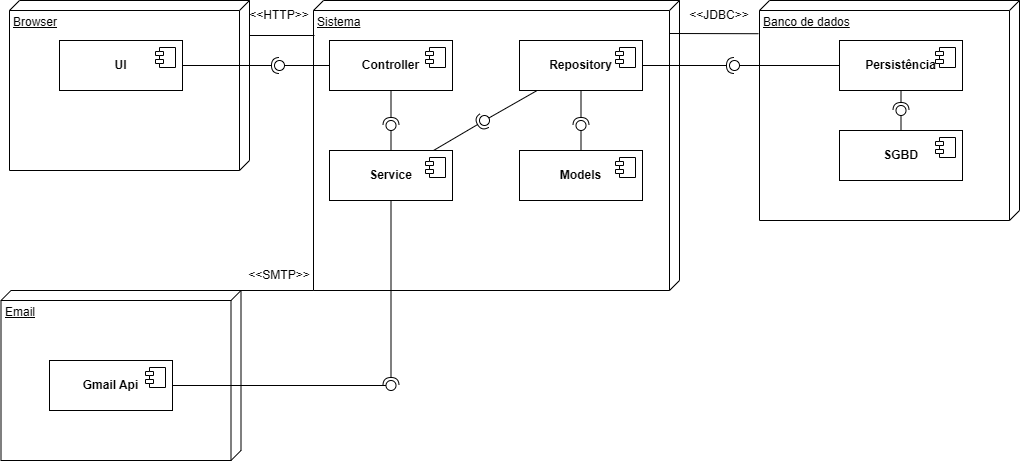

The diagram above was exported from draw.io. Its source (the exported page's mxGraphModel, read from the mxfile embedded in the PNG):
<mxGraphModel dx="997" dy="574" grid="1" gridSize="10" guides="1" tooltips="1" connect="1" arrows="1" fold="1" page="1" pageScale="1" pageWidth="827" pageHeight="1169" math="0" shadow="0">
  <root>
    <mxCell id="0" />
    <mxCell id="1" parent="0" />
    <mxCell id="XofKnL3Vl33TtyEwG5PI-1" value="Banco de dados" style="verticalAlign=top;align=left;spacingTop=8;spacingLeft=2;spacingRight=12;shape=cube;size=10;direction=south;fontStyle=4;html=1;whiteSpace=wrap;" parent="1" vertex="1">
      <mxGeometry x="770" y="90" width="260" height="220" as="geometry" />
    </mxCell>
    <mxCell id="XofKnL3Vl33TtyEwG5PI-2" value="Sistema" style="verticalAlign=top;align=left;spacingTop=8;spacingLeft=2;spacingRight=12;shape=cube;size=10;direction=south;fontStyle=4;html=1;whiteSpace=wrap;" parent="1" vertex="1">
      <mxGeometry x="324" y="90" width="366" height="290" as="geometry" />
    </mxCell>
    <mxCell id="XofKnL3Vl33TtyEwG5PI-3" value="Browser&lt;div&gt;&lt;br&gt;&lt;/div&gt;" style="verticalAlign=top;align=left;spacingTop=8;spacingLeft=2;spacingRight=12;shape=cube;size=10;direction=south;fontStyle=4;html=1;whiteSpace=wrap;" parent="1" vertex="1">
      <mxGeometry x="20" y="90" width="240" height="170" as="geometry" />
    </mxCell>
    <mxCell id="XofKnL3Vl33TtyEwG5PI-6" value="&lt;b&gt;SGBD&lt;/b&gt;" style="html=1;dropTarget=0;whiteSpace=wrap;" parent="1" vertex="1">
      <mxGeometry x="850" y="220" width="123" height="50" as="geometry" />
    </mxCell>
    <mxCell id="XofKnL3Vl33TtyEwG5PI-7" value="" style="shape=module;jettyWidth=8;jettyHeight=4;" parent="XofKnL3Vl33TtyEwG5PI-6" vertex="1">
      <mxGeometry x="1" width="20" height="20" relative="1" as="geometry">
        <mxPoint x="-27" y="7" as="offset" />
      </mxGeometry>
    </mxCell>
    <mxCell id="XofKnL3Vl33TtyEwG5PI-8" value="&lt;b&gt;Persistência&lt;/b&gt;" style="html=1;dropTarget=0;whiteSpace=wrap;" parent="1" vertex="1">
      <mxGeometry x="850" y="130" width="123" height="50" as="geometry" />
    </mxCell>
    <mxCell id="XofKnL3Vl33TtyEwG5PI-9" value="" style="shape=module;jettyWidth=8;jettyHeight=4;" parent="XofKnL3Vl33TtyEwG5PI-8" vertex="1">
      <mxGeometry x="1" width="20" height="20" relative="1" as="geometry">
        <mxPoint x="-27" y="7" as="offset" />
      </mxGeometry>
    </mxCell>
    <mxCell id="XofKnL3Vl33TtyEwG5PI-10" value="" style="rounded=0;orthogonalLoop=1;jettySize=auto;html=1;endArrow=halfCircle;endFill=0;endSize=6;strokeWidth=1;sketch=0;entryX=0.633;entryY=0.848;entryDx=0;entryDy=0;entryPerimeter=0;" parent="1" source="XofKnL3Vl33TtyEwG5PI-8" target="XofKnL3Vl33TtyEwG5PI-17" edge="1">
      <mxGeometry relative="1" as="geometry">
        <mxPoint x="580" y="225" as="sourcePoint" />
        <mxPoint x="917" y="185" as="targetPoint" />
      </mxGeometry>
    </mxCell>
    <mxCell id="XofKnL3Vl33TtyEwG5PI-16" value="" style="rounded=0;orthogonalLoop=1;jettySize=auto;html=1;endArrow=oval;endFill=0;sketch=0;sourcePerimeterSpacing=0;targetPerimeterSpacing=0;endSize=10;" parent="1" source="XofKnL3Vl33TtyEwG5PI-6" target="XofKnL3Vl33TtyEwG5PI-17" edge="1">
      <mxGeometry relative="1" as="geometry">
        <mxPoint x="690" y="205" as="sourcePoint" />
      </mxGeometry>
    </mxCell>
    <mxCell id="XofKnL3Vl33TtyEwG5PI-17" value="" style="ellipse;whiteSpace=wrap;html=1;align=center;aspect=fixed;fillColor=none;strokeColor=none;resizable=0;perimeter=centerPerimeter;rotatable=0;allowArrows=0;points=[];outlineConnect=1;" parent="1" vertex="1">
      <mxGeometry x="906.5" y="195" width="10" height="10" as="geometry" />
    </mxCell>
    <mxCell id="XofKnL3Vl33TtyEwG5PI-18" value="&lt;div&gt;Email&lt;/div&gt;" style="verticalAlign=top;align=left;spacingTop=8;spacingLeft=2;spacingRight=12;shape=cube;size=10;direction=south;fontStyle=4;html=1;whiteSpace=wrap;" parent="1" vertex="1">
      <mxGeometry x="11.5" y="380" width="240" height="170" as="geometry" />
    </mxCell>
    <mxCell id="XofKnL3Vl33TtyEwG5PI-19" value="" style="endArrow=none;html=1;rounded=0;entryX=0.151;entryY=1.004;entryDx=0;entryDy=0;entryPerimeter=0;" parent="1" target="XofKnL3Vl33TtyEwG5PI-1" edge="1">
      <mxGeometry width="50" height="50" relative="1" as="geometry">
        <mxPoint x="680" y="123" as="sourcePoint" />
        <mxPoint x="510" y="190" as="targetPoint" />
      </mxGeometry>
    </mxCell>
    <mxCell id="XofKnL3Vl33TtyEwG5PI-20" value="&amp;lt;&amp;lt;JDBC&amp;gt;&amp;gt;" style="text;html=1;whiteSpace=wrap;strokeColor=none;fillColor=none;align=center;verticalAlign=middle;rounded=0;" parent="1" vertex="1">
      <mxGeometry x="700" y="90" width="60" height="30" as="geometry" />
    </mxCell>
    <mxCell id="XofKnL3Vl33TtyEwG5PI-21" value="&amp;lt;&amp;lt;SMTP&amp;gt;&amp;gt;" style="text;html=1;whiteSpace=wrap;strokeColor=none;fillColor=none;align=center;verticalAlign=middle;rounded=0;" parent="1" vertex="1">
      <mxGeometry x="260" y="350" width="60" height="30" as="geometry" />
    </mxCell>
    <mxCell id="XofKnL3Vl33TtyEwG5PI-22" value="" style="endArrow=none;html=1;rounded=0;exitX=0;exitY=0;exitDx=0;exitDy=0;exitPerimeter=0;entryX=1;entryY=1;entryDx=0;entryDy=0;entryPerimeter=0;" parent="1" source="XofKnL3Vl33TtyEwG5PI-18" target="XofKnL3Vl33TtyEwG5PI-2" edge="1">
      <mxGeometry width="50" height="50" relative="1" as="geometry">
        <mxPoint x="460" y="240" as="sourcePoint" />
        <mxPoint x="510" y="190" as="targetPoint" />
      </mxGeometry>
    </mxCell>
    <mxCell id="XofKnL3Vl33TtyEwG5PI-23" value="&amp;lt;&amp;lt;HTTP&amp;gt;&amp;gt;" style="text;html=1;whiteSpace=wrap;strokeColor=none;fillColor=none;align=center;verticalAlign=middle;rounded=0;" parent="1" vertex="1">
      <mxGeometry x="260" y="90" width="60" height="30" as="geometry" />
    </mxCell>
    <mxCell id="XofKnL3Vl33TtyEwG5PI-24" value="" style="endArrow=none;html=1;rounded=0;" parent="1" edge="1">
      <mxGeometry width="50" height="50" relative="1" as="geometry">
        <mxPoint x="260" y="125" as="sourcePoint" />
        <mxPoint x="325" y="125" as="targetPoint" />
      </mxGeometry>
    </mxCell>
    <mxCell id="XofKnL3Vl33TtyEwG5PI-25" value="&lt;b&gt;UI&lt;/b&gt;" style="html=1;dropTarget=0;whiteSpace=wrap;" parent="1" vertex="1">
      <mxGeometry x="70" y="130" width="123" height="50" as="geometry" />
    </mxCell>
    <mxCell id="XofKnL3Vl33TtyEwG5PI-26" value="" style="shape=module;jettyWidth=8;jettyHeight=4;" parent="XofKnL3Vl33TtyEwG5PI-25" vertex="1">
      <mxGeometry x="1" width="20" height="20" relative="1" as="geometry">
        <mxPoint x="-27" y="7" as="offset" />
      </mxGeometry>
    </mxCell>
    <mxCell id="XofKnL3Vl33TtyEwG5PI-28" value="&lt;b&gt;Models&lt;/b&gt;" style="html=1;dropTarget=0;whiteSpace=wrap;" parent="1" vertex="1">
      <mxGeometry x="530" y="240" width="123" height="50" as="geometry" />
    </mxCell>
    <mxCell id="XofKnL3Vl33TtyEwG5PI-29" value="" style="shape=module;jettyWidth=8;jettyHeight=4;" parent="XofKnL3Vl33TtyEwG5PI-28" vertex="1">
      <mxGeometry x="1" width="20" height="20" relative="1" as="geometry">
        <mxPoint x="-27" y="7" as="offset" />
      </mxGeometry>
    </mxCell>
    <mxCell id="XofKnL3Vl33TtyEwG5PI-30" value="&lt;b&gt;Repository&lt;/b&gt;" style="html=1;dropTarget=0;whiteSpace=wrap;" parent="1" vertex="1">
      <mxGeometry x="530" y="130" width="123" height="50" as="geometry" />
    </mxCell>
    <mxCell id="XofKnL3Vl33TtyEwG5PI-31" value="" style="shape=module;jettyWidth=8;jettyHeight=4;" parent="XofKnL3Vl33TtyEwG5PI-30" vertex="1">
      <mxGeometry x="1" width="20" height="20" relative="1" as="geometry">
        <mxPoint x="-27" y="7" as="offset" />
      </mxGeometry>
    </mxCell>
    <mxCell id="XofKnL3Vl33TtyEwG5PI-32" value="&lt;b&gt;Service&lt;/b&gt;" style="html=1;dropTarget=0;whiteSpace=wrap;" parent="1" vertex="1">
      <mxGeometry x="340" y="240" width="123" height="50" as="geometry" />
    </mxCell>
    <mxCell id="XofKnL3Vl33TtyEwG5PI-33" value="" style="shape=module;jettyWidth=8;jettyHeight=4;" parent="XofKnL3Vl33TtyEwG5PI-32" vertex="1">
      <mxGeometry x="1" width="20" height="20" relative="1" as="geometry">
        <mxPoint x="-27" y="7" as="offset" />
      </mxGeometry>
    </mxCell>
    <mxCell id="XofKnL3Vl33TtyEwG5PI-34" value="&lt;b&gt;Controller&lt;/b&gt;" style="html=1;dropTarget=0;whiteSpace=wrap;" parent="1" vertex="1">
      <mxGeometry x="340" y="130" width="123" height="50" as="geometry" />
    </mxCell>
    <mxCell id="XofKnL3Vl33TtyEwG5PI-35" value="" style="shape=module;jettyWidth=8;jettyHeight=4;" parent="XofKnL3Vl33TtyEwG5PI-34" vertex="1">
      <mxGeometry x="1" width="20" height="20" relative="1" as="geometry">
        <mxPoint x="-27" y="7" as="offset" />
      </mxGeometry>
    </mxCell>
    <mxCell id="XofKnL3Vl33TtyEwG5PI-38" value="" style="ellipse;whiteSpace=wrap;html=1;align=center;aspect=fixed;fillColor=none;strokeColor=none;resizable=0;perimeter=centerPerimeter;rotatable=0;allowArrows=0;points=[];outlineConnect=1;" parent="1" vertex="1">
      <mxGeometry x="695" y="240" width="10" height="10" as="geometry" />
    </mxCell>
    <mxCell id="XofKnL3Vl33TtyEwG5PI-41" value="" style="ellipse;whiteSpace=wrap;html=1;align=center;aspect=fixed;fillColor=none;strokeColor=none;resizable=0;perimeter=centerPerimeter;rotatable=0;allowArrows=0;points=[];outlineConnect=1;" parent="1" vertex="1">
      <mxGeometry x="695" y="240" width="10" height="10" as="geometry" />
    </mxCell>
    <mxCell id="XofKnL3Vl33TtyEwG5PI-42" value="" style="rounded=0;orthogonalLoop=1;jettySize=auto;html=1;endArrow=halfCircle;endFill=0;endSize=6;strokeWidth=1;sketch=0;" parent="1" source="XofKnL3Vl33TtyEwG5PI-34" target="XofKnL3Vl33TtyEwG5PI-44" edge="1">
      <mxGeometry relative="1" as="geometry">
        <mxPoint x="520" y="275" as="sourcePoint" />
      </mxGeometry>
    </mxCell>
    <mxCell id="XofKnL3Vl33TtyEwG5PI-43" value="" style="rounded=0;orthogonalLoop=1;jettySize=auto;html=1;endArrow=oval;endFill=0;sketch=0;sourcePerimeterSpacing=0;targetPerimeterSpacing=0;endSize=10;" parent="1" source="XofKnL3Vl33TtyEwG5PI-32" target="XofKnL3Vl33TtyEwG5PI-44" edge="1">
      <mxGeometry relative="1" as="geometry">
        <mxPoint x="480" y="275" as="sourcePoint" />
      </mxGeometry>
    </mxCell>
    <mxCell id="XofKnL3Vl33TtyEwG5PI-44" value="" style="ellipse;whiteSpace=wrap;html=1;align=center;aspect=fixed;fillColor=none;strokeColor=none;resizable=0;perimeter=centerPerimeter;rotatable=0;allowArrows=0;points=[];outlineConnect=1;" parent="1" vertex="1">
      <mxGeometry x="396.5" y="210" width="10" height="10" as="geometry" />
    </mxCell>
    <mxCell id="XofKnL3Vl33TtyEwG5PI-47" value="" style="ellipse;whiteSpace=wrap;html=1;align=center;aspect=fixed;fillColor=none;strokeColor=none;resizable=0;perimeter=centerPerimeter;rotatable=0;allowArrows=0;points=[];outlineConnect=1;" parent="1" vertex="1">
      <mxGeometry x="495" y="270" width="10" height="10" as="geometry" />
    </mxCell>
    <mxCell id="XofKnL3Vl33TtyEwG5PI-52" value="" style="ellipse;whiteSpace=wrap;html=1;align=center;aspect=fixed;fillColor=none;strokeColor=none;resizable=0;perimeter=centerPerimeter;rotatable=0;allowArrows=0;points=[];outlineConnect=1;" parent="1" vertex="1">
      <mxGeometry x="410" y="380" width="10" height="10" as="geometry" />
    </mxCell>
    <mxCell id="XofKnL3Vl33TtyEwG5PI-53" value="" style="rounded=0;orthogonalLoop=1;jettySize=auto;html=1;endArrow=halfCircle;endFill=0;endSize=6;strokeWidth=1;sketch=0;exitX=1;exitY=0.5;exitDx=0;exitDy=0;" parent="1" source="XofKnL3Vl33TtyEwG5PI-25" target="XofKnL3Vl33TtyEwG5PI-55" edge="1">
      <mxGeometry relative="1" as="geometry">
        <mxPoint x="310" y="225" as="sourcePoint" />
      </mxGeometry>
    </mxCell>
    <mxCell id="XofKnL3Vl33TtyEwG5PI-54" value="" style="rounded=0;orthogonalLoop=1;jettySize=auto;html=1;endArrow=oval;endFill=0;sketch=0;sourcePerimeterSpacing=0;targetPerimeterSpacing=0;endSize=10;exitX=0;exitY=0.5;exitDx=0;exitDy=0;" parent="1" source="XofKnL3Vl33TtyEwG5PI-34" target="XofKnL3Vl33TtyEwG5PI-55" edge="1">
      <mxGeometry relative="1" as="geometry">
        <mxPoint x="270" y="225" as="sourcePoint" />
      </mxGeometry>
    </mxCell>
    <mxCell id="XofKnL3Vl33TtyEwG5PI-55" value="" style="ellipse;whiteSpace=wrap;html=1;align=center;aspect=fixed;fillColor=none;strokeColor=none;resizable=0;perimeter=centerPerimeter;rotatable=0;allowArrows=0;points=[];outlineConnect=1;" parent="1" vertex="1">
      <mxGeometry x="285" y="150" width="10" height="10" as="geometry" />
    </mxCell>
    <mxCell id="XofKnL3Vl33TtyEwG5PI-57" value="" style="ellipse;whiteSpace=wrap;html=1;align=center;aspect=fixed;fillColor=none;strokeColor=none;resizable=0;perimeter=centerPerimeter;rotatable=0;allowArrows=0;points=[];outlineConnect=1;" parent="1" vertex="1">
      <mxGeometry x="500" y="270" width="10" height="10" as="geometry" />
    </mxCell>
    <mxCell id="exFfOfofQaeoVu1A-BAu-2" value="" style="rounded=0;orthogonalLoop=1;jettySize=auto;html=1;endArrow=halfCircle;endFill=0;endSize=6;strokeWidth=1;sketch=0;" parent="1" source="XofKnL3Vl33TtyEwG5PI-32" target="exFfOfofQaeoVu1A-BAu-4" edge="1">
      <mxGeometry relative="1" as="geometry">
        <mxPoint x="440" y="225" as="sourcePoint" />
      </mxGeometry>
    </mxCell>
    <mxCell id="exFfOfofQaeoVu1A-BAu-3" value="" style="rounded=0;orthogonalLoop=1;jettySize=auto;html=1;endArrow=oval;endFill=0;sketch=0;sourcePerimeterSpacing=0;targetPerimeterSpacing=0;endSize=10;" parent="1" source="XofKnL3Vl33TtyEwG5PI-30" target="exFfOfofQaeoVu1A-BAu-4" edge="1">
      <mxGeometry relative="1" as="geometry">
        <mxPoint x="400" y="225" as="sourcePoint" />
      </mxGeometry>
    </mxCell>
    <mxCell id="exFfOfofQaeoVu1A-BAu-4" value="" style="ellipse;whiteSpace=wrap;html=1;align=center;aspect=fixed;fillColor=none;strokeColor=none;resizable=0;perimeter=centerPerimeter;rotatable=0;allowArrows=0;points=[];outlineConnect=1;" parent="1" vertex="1">
      <mxGeometry x="490" y="205" width="10" height="10" as="geometry" />
    </mxCell>
    <mxCell id="exFfOfofQaeoVu1A-BAu-5" value="" style="rounded=0;orthogonalLoop=1;jettySize=auto;html=1;endArrow=halfCircle;endFill=0;endSize=6;strokeWidth=1;sketch=0;" parent="1" source="XofKnL3Vl33TtyEwG5PI-30" target="exFfOfofQaeoVu1A-BAu-7" edge="1">
      <mxGeometry relative="1" as="geometry">
        <mxPoint x="440" y="225" as="sourcePoint" />
      </mxGeometry>
    </mxCell>
    <mxCell id="exFfOfofQaeoVu1A-BAu-6" value="" style="rounded=0;orthogonalLoop=1;jettySize=auto;html=1;endArrow=oval;endFill=0;sketch=0;sourcePerimeterSpacing=0;targetPerimeterSpacing=0;endSize=10;" parent="1" source="XofKnL3Vl33TtyEwG5PI-28" target="exFfOfofQaeoVu1A-BAu-7" edge="1">
      <mxGeometry relative="1" as="geometry">
        <mxPoint x="400" y="225" as="sourcePoint" />
      </mxGeometry>
    </mxCell>
    <mxCell id="exFfOfofQaeoVu1A-BAu-7" value="" style="ellipse;whiteSpace=wrap;html=1;align=center;aspect=fixed;fillColor=none;strokeColor=none;resizable=0;perimeter=centerPerimeter;rotatable=0;allowArrows=0;points=[];outlineConnect=1;" parent="1" vertex="1">
      <mxGeometry x="586.5" y="210" width="10" height="10" as="geometry" />
    </mxCell>
    <mxCell id="exFfOfofQaeoVu1A-BAu-8" value="" style="rounded=0;orthogonalLoop=1;jettySize=auto;html=1;endArrow=halfCircle;endFill=0;endSize=6;strokeWidth=1;sketch=0;" parent="1" source="XofKnL3Vl33TtyEwG5PI-30" target="exFfOfofQaeoVu1A-BAu-10" edge="1">
      <mxGeometry relative="1" as="geometry">
        <mxPoint x="750" y="255" as="sourcePoint" />
      </mxGeometry>
    </mxCell>
    <mxCell id="exFfOfofQaeoVu1A-BAu-9" value="" style="rounded=0;orthogonalLoop=1;jettySize=auto;html=1;endArrow=oval;endFill=0;sketch=0;sourcePerimeterSpacing=0;targetPerimeterSpacing=0;endSize=10;" parent="1" source="XofKnL3Vl33TtyEwG5PI-8" target="exFfOfofQaeoVu1A-BAu-10" edge="1">
      <mxGeometry relative="1" as="geometry">
        <mxPoint x="710" y="255" as="sourcePoint" />
      </mxGeometry>
    </mxCell>
    <mxCell id="exFfOfofQaeoVu1A-BAu-10" value="" style="ellipse;whiteSpace=wrap;html=1;align=center;aspect=fixed;fillColor=none;strokeColor=none;resizable=0;perimeter=centerPerimeter;rotatable=0;allowArrows=0;points=[];outlineConnect=1;" parent="1" vertex="1">
      <mxGeometry x="740" y="150" width="10" height="10" as="geometry" />
    </mxCell>
    <mxCell id="exFfOfofQaeoVu1A-BAu-13" value="&lt;b&gt;Gmail Api&lt;/b&gt;" style="html=1;dropTarget=0;whiteSpace=wrap;" parent="1" vertex="1">
      <mxGeometry x="60" y="450" width="123" height="50" as="geometry" />
    </mxCell>
    <mxCell id="exFfOfofQaeoVu1A-BAu-14" value="" style="shape=module;jettyWidth=8;jettyHeight=4;" parent="exFfOfofQaeoVu1A-BAu-13" vertex="1">
      <mxGeometry x="1" width="20" height="20" relative="1" as="geometry">
        <mxPoint x="-27" y="7" as="offset" />
      </mxGeometry>
    </mxCell>
    <mxCell id="exFfOfofQaeoVu1A-BAu-15" value="" style="rounded=0;orthogonalLoop=1;jettySize=auto;html=1;endArrow=halfCircle;endFill=0;endSize=6;strokeWidth=1;sketch=0;" parent="1" source="XofKnL3Vl33TtyEwG5PI-32" target="exFfOfofQaeoVu1A-BAu-17" edge="1">
      <mxGeometry relative="1" as="geometry">
        <mxPoint x="340" y="445" as="sourcePoint" />
      </mxGeometry>
    </mxCell>
    <mxCell id="exFfOfofQaeoVu1A-BAu-16" value="" style="rounded=0;orthogonalLoop=1;jettySize=auto;html=1;endArrow=oval;endFill=0;sketch=0;sourcePerimeterSpacing=0;targetPerimeterSpacing=0;endSize=10;" parent="1" source="exFfOfofQaeoVu1A-BAu-13" target="exFfOfofQaeoVu1A-BAu-17" edge="1">
      <mxGeometry relative="1" as="geometry">
        <mxPoint x="300" y="445" as="sourcePoint" />
      </mxGeometry>
    </mxCell>
    <mxCell id="exFfOfofQaeoVu1A-BAu-17" value="" style="ellipse;whiteSpace=wrap;html=1;align=center;aspect=fixed;fillColor=none;strokeColor=none;resizable=0;perimeter=centerPerimeter;rotatable=0;allowArrows=0;points=[];outlineConnect=1;" parent="1" vertex="1">
      <mxGeometry x="396.5" y="470" width="10" height="10" as="geometry" />
    </mxCell>
  </root>
</mxGraphModel>